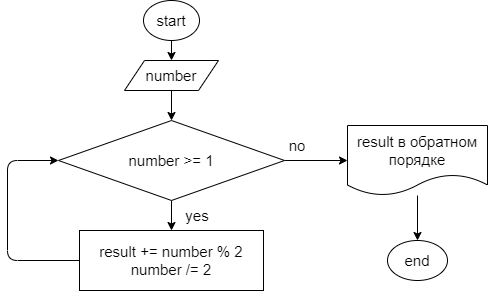

The diagram above was exported from draw.io. Its source (the exported page's mxGraphModel, read from the mxfile embedded in the PNG):
<mxGraphModel dx="991" dy="417" grid="1" gridSize="10" guides="1" tooltips="1" connect="1" arrows="1" fold="1" page="1" pageScale="1" pageWidth="827" pageHeight="1169" math="0" shadow="0">
  <root>
    <mxCell id="0" />
    <mxCell id="1" parent="0" />
    <mxCell id="4" style="edgeStyle=none;html=1;entryX=0.5;entryY=0;entryDx=0;entryDy=0;fontSize=15;" parent="1" source="2" target="3" edge="1">
      <mxGeometry relative="1" as="geometry" />
    </mxCell>
    <mxCell id="2" value="&lt;font style=&quot;font-size: 15px&quot;&gt;start&lt;/font&gt;" style="ellipse;whiteSpace=wrap;html=1;" parent="1" vertex="1">
      <mxGeometry x="386" y="20" width="56" height="40" as="geometry" />
    </mxCell>
    <mxCell id="8" style="edgeStyle=none;html=1;entryX=0.5;entryY=0;entryDx=0;entryDy=0;fontSize=15;" edge="1" parent="1" source="3" target="6">
      <mxGeometry relative="1" as="geometry" />
    </mxCell>
    <mxCell id="3" value="number" style="shape=parallelogram;perimeter=parallelogramPerimeter;whiteSpace=wrap;html=1;fixedSize=1;fontSize=15;" parent="1" vertex="1">
      <mxGeometry x="367" y="80" width="94" height="30" as="geometry" />
    </mxCell>
    <mxCell id="14" style="edgeStyle=none;html=1;entryX=0;entryY=0.5;entryDx=0;entryDy=0;fontSize=15;" edge="1" parent="1" source="5" target="6">
      <mxGeometry relative="1" as="geometry">
        <Array as="points">
          <mxPoint x="250" y="280" />
          <mxPoint x="250" y="180" />
        </Array>
      </mxGeometry>
    </mxCell>
    <mxCell id="5" value="result += number % 2&lt;br&gt;number /= 2" style="rounded=0;whiteSpace=wrap;html=1;fontSize=15;" parent="1" vertex="1">
      <mxGeometry x="322" y="250" width="184" height="60" as="geometry" />
    </mxCell>
    <mxCell id="9" style="edgeStyle=none;html=1;entryX=0.5;entryY=0;entryDx=0;entryDy=0;fontSize=15;" edge="1" parent="1" source="6" target="5">
      <mxGeometry relative="1" as="geometry" />
    </mxCell>
    <mxCell id="11" style="edgeStyle=none;html=1;entryX=0;entryY=0.5;entryDx=0;entryDy=0;fontSize=15;" edge="1" parent="1" source="6" target="10">
      <mxGeometry relative="1" as="geometry" />
    </mxCell>
    <mxCell id="6" value="&lt;font style=&quot;font-size: 15px&quot;&gt;number &amp;gt;= 1&lt;/font&gt;" style="rhombus;whiteSpace=wrap;html=1;" vertex="1" parent="1">
      <mxGeometry x="301" y="140" width="226" height="80" as="geometry" />
    </mxCell>
    <mxCell id="16" value="" style="edgeStyle=none;html=1;fontSize=15;" edge="1" parent="1" source="10" target="15">
      <mxGeometry relative="1" as="geometry" />
    </mxCell>
    <mxCell id="10" value="result в обратном порядке" style="shape=document;whiteSpace=wrap;html=1;boundedLbl=1;fontSize=15;" vertex="1" parent="1">
      <mxGeometry x="590" y="145" width="140" height="70" as="geometry" />
    </mxCell>
    <mxCell id="12" value="yes" style="text;html=1;strokeColor=none;fillColor=none;align=center;verticalAlign=middle;whiteSpace=wrap;rounded=0;fontSize=15;" vertex="1" parent="1">
      <mxGeometry x="410" y="220" width="60" height="30" as="geometry" />
    </mxCell>
    <mxCell id="13" value="no" style="text;html=1;strokeColor=none;fillColor=none;align=center;verticalAlign=middle;whiteSpace=wrap;rounded=0;fontSize=15;" vertex="1" parent="1">
      <mxGeometry x="510" y="150" width="60" height="30" as="geometry" />
    </mxCell>
    <mxCell id="15" value="end" style="ellipse;whiteSpace=wrap;html=1;fontSize=15;" vertex="1" parent="1">
      <mxGeometry x="630" y="260" width="60" height="40" as="geometry" />
    </mxCell>
  </root>
</mxGraphModel>